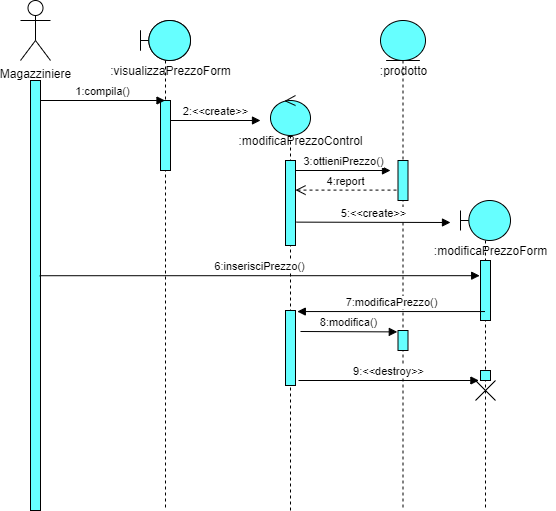

The diagram above was exported from draw.io. Its source (the exported page's mxGraphModel, read from the mxfile embedded in the PNG):
<mxGraphModel dx="1888" dy="624" grid="1" gridSize="10" guides="1" tooltips="1" connect="1" arrows="1" fold="1" page="1" pageScale="1" pageWidth="850" pageHeight="1100" math="0" shadow="0">
  <root>
    <mxCell id="0" />
    <mxCell id="1" parent="0" />
    <mxCell id="HlLBQvK61AQUnWPgm96b-3" value="Magazziniere" style="shape=umlActor;verticalLabelPosition=bottom;verticalAlign=top;html=1;" parent="1" vertex="1">
      <mxGeometry x="-820" y="40" width="30" height="60" as="geometry" />
    </mxCell>
    <mxCell id="HlLBQvK61AQUnWPgm96b-4" value="" style="html=1;points=[];perimeter=orthogonalPerimeter;fillColor=#66FFFF;" parent="1" vertex="1">
      <mxGeometry x="-810" y="120" width="10" height="430" as="geometry" />
    </mxCell>
    <mxCell id="HlLBQvK61AQUnWPgm96b-5" value="" style="shape=umlBoundary;whiteSpace=wrap;html=1;fillColor=#66FFFF;" parent="1" vertex="1">
      <mxGeometry x="-700" y="60" width="50" height="40" as="geometry" />
    </mxCell>
    <mxCell id="HlLBQvK61AQUnWPgm96b-6" value=":visualizzaPrezzoForm" style="text;html=1;align=center;verticalAlign=middle;resizable=0;points=[];autosize=1;" parent="1" vertex="1">
      <mxGeometry x="-740" y="100" width="140" height="20" as="geometry" />
    </mxCell>
    <mxCell id="HlLBQvK61AQUnWPgm96b-7" value="" style="shape=umlLifeline;participant=umlBoundary;perimeter=lifelinePerimeter;whiteSpace=wrap;html=1;container=1;collapsible=0;recursiveResize=0;verticalAlign=top;spacingTop=36;outlineConnect=0;fillColor=#66FFFF;" parent="1" vertex="1">
      <mxGeometry x="-700" y="60" width="50" height="490" as="geometry" />
    </mxCell>
    <mxCell id="HlLBQvK61AQUnWPgm96b-9" value="" style="html=1;points=[];perimeter=orthogonalPerimeter;fillColor=#66FFFF;" parent="HlLBQvK61AQUnWPgm96b-7" vertex="1">
      <mxGeometry x="20" y="80" width="10" height="70" as="geometry" />
    </mxCell>
    <mxCell id="HlLBQvK61AQUnWPgm96b-8" value="1:compila()" style="html=1;verticalAlign=bottom;endArrow=block;" parent="1" target="HlLBQvK61AQUnWPgm96b-7" edge="1">
      <mxGeometry width="80" relative="1" as="geometry">
        <mxPoint x="-800" y="140" as="sourcePoint" />
        <mxPoint x="-720" y="140" as="targetPoint" />
      </mxGeometry>
    </mxCell>
    <mxCell id="HlLBQvK61AQUnWPgm96b-10" value="" style="shape=umlLifeline;participant=umlControl;perimeter=lifelinePerimeter;whiteSpace=wrap;html=1;container=1;collapsible=0;recursiveResize=0;verticalAlign=top;spacingTop=36;outlineConnect=0;fillColor=#66FFFF;" parent="1" vertex="1">
      <mxGeometry x="-570" y="135" width="40" height="415" as="geometry" />
    </mxCell>
    <mxCell id="HlLBQvK61AQUnWPgm96b-14" value="" style="html=1;points=[];perimeter=orthogonalPerimeter;fillColor=#66FFFF;" parent="HlLBQvK61AQUnWPgm96b-10" vertex="1">
      <mxGeometry x="15" y="65" width="10" height="85" as="geometry" />
    </mxCell>
    <mxCell id="otHFUGjj3qC3hwO7YCQq-4" value="" style="html=1;points=[];perimeter=orthogonalPerimeter;fillColor=#66FFFF;" parent="HlLBQvK61AQUnWPgm96b-10" vertex="1">
      <mxGeometry x="15" y="215" width="10" height="75" as="geometry" />
    </mxCell>
    <mxCell id="HlLBQvK61AQUnWPgm96b-11" value="2:&amp;lt;&amp;lt;create&amp;gt;&amp;gt;" style="html=1;verticalAlign=bottom;endArrow=block;" parent="1" edge="1">
      <mxGeometry width="80" relative="1" as="geometry">
        <mxPoint x="-670" y="160" as="sourcePoint" />
        <mxPoint x="-580" y="160" as="targetPoint" />
      </mxGeometry>
    </mxCell>
    <mxCell id="HlLBQvK61AQUnWPgm96b-12" value=":modificaPrezzoControl" style="text;html=1;align=center;verticalAlign=middle;resizable=0;points=[];autosize=1;" parent="1" vertex="1">
      <mxGeometry x="-610" y="170" width="140" height="20" as="geometry" />
    </mxCell>
    <mxCell id="HlLBQvK61AQUnWPgm96b-15" value="" style="shape=umlLifeline;participant=umlEntity;perimeter=lifelinePerimeter;whiteSpace=wrap;html=1;container=1;collapsible=0;recursiveResize=0;verticalAlign=top;spacingTop=36;outlineConnect=0;fillColor=#66FFFF;" parent="1" vertex="1">
      <mxGeometry x="-460" y="60" width="45" height="490" as="geometry" />
    </mxCell>
    <mxCell id="HlLBQvK61AQUnWPgm96b-17" value=":prodotto" style="text;html=1;align=center;verticalAlign=middle;resizable=0;points=[];autosize=1;" parent="HlLBQvK61AQUnWPgm96b-15" vertex="1">
      <mxGeometry x="-7.5" y="40" width="60" height="20" as="geometry" />
    </mxCell>
    <mxCell id="HlLBQvK61AQUnWPgm96b-44" value="" style="html=1;points=[];perimeter=orthogonalPerimeter;fillColor=#66FFFF;" parent="HlLBQvK61AQUnWPgm96b-15" vertex="1">
      <mxGeometry x="17.5" y="140" width="10" height="40" as="geometry" />
    </mxCell>
    <mxCell id="otHFUGjj3qC3hwO7YCQq-5" value="" style="html=1;points=[];perimeter=orthogonalPerimeter;fillColor=#66FFFF;" parent="HlLBQvK61AQUnWPgm96b-15" vertex="1">
      <mxGeometry x="17.5" y="310" width="10" height="20" as="geometry" />
    </mxCell>
    <mxCell id="HlLBQvK61AQUnWPgm96b-16" value="3:ottieniPrezzo()" style="html=1;verticalAlign=bottom;endArrow=block;" parent="1" source="HlLBQvK61AQUnWPgm96b-14" edge="1">
      <mxGeometry width="80" relative="1" as="geometry">
        <mxPoint x="-540" y="210" as="sourcePoint" />
        <mxPoint x="-450" y="210" as="targetPoint" />
      </mxGeometry>
    </mxCell>
    <mxCell id="HlLBQvK61AQUnWPgm96b-19" value="4:report" style="html=1;verticalAlign=bottom;endArrow=open;dashed=1;endSize=8;exitX=-0.15;exitY=0.74;exitDx=0;exitDy=0;exitPerimeter=0;" parent="1" source="HlLBQvK61AQUnWPgm96b-44" target="HlLBQvK61AQUnWPgm96b-14" edge="1">
      <mxGeometry relative="1" as="geometry">
        <mxPoint x="-425" y="260" as="sourcePoint" />
        <mxPoint x="-520" y="230" as="targetPoint" />
      </mxGeometry>
    </mxCell>
    <mxCell id="HlLBQvK61AQUnWPgm96b-28" value="" style="shape=umlLifeline;participant=umlBoundary;perimeter=lifelinePerimeter;whiteSpace=wrap;html=1;container=1;collapsible=0;recursiveResize=0;verticalAlign=top;spacingTop=36;outlineConnect=0;fillColor=#66FFFF;" parent="1" vertex="1">
      <mxGeometry x="-380" y="240" width="50" height="310" as="geometry" />
    </mxCell>
    <mxCell id="HlLBQvK61AQUnWPgm96b-31" value="" style="html=1;points=[];perimeter=orthogonalPerimeter;fillColor=#66FFFF;" parent="HlLBQvK61AQUnWPgm96b-28" vertex="1">
      <mxGeometry x="20" y="60" width="10" height="60" as="geometry" />
    </mxCell>
    <mxCell id="otHFUGjj3qC3hwO7YCQq-7" value="" style="html=1;points=[];perimeter=orthogonalPerimeter;fillColor=#66FFFF;" parent="HlLBQvK61AQUnWPgm96b-28" vertex="1">
      <mxGeometry x="20" y="170" width="10" height="10" as="geometry" />
    </mxCell>
    <mxCell id="otHFUGjj3qC3hwO7YCQq-9" value="" style="shape=umlDestroy;fillColor=#66FFFF;" parent="HlLBQvK61AQUnWPgm96b-28" vertex="1">
      <mxGeometry x="15" y="180" width="20" height="20" as="geometry" />
    </mxCell>
    <mxCell id="HlLBQvK61AQUnWPgm96b-29" value=":modificaPrezzoForm" style="text;html=1;align=center;verticalAlign=middle;resizable=0;points=[];autosize=1;" parent="1" vertex="1">
      <mxGeometry x="-415" y="280" width="130" height="20" as="geometry" />
    </mxCell>
    <mxCell id="HlLBQvK61AQUnWPgm96b-34" value="5:&amp;lt;&amp;lt;create&amp;gt;&amp;gt;" style="html=1;verticalAlign=bottom;endArrow=block;exitX=1.1;exitY=0.725;exitDx=0;exitDy=0;exitPerimeter=0;" parent="1" source="HlLBQvK61AQUnWPgm96b-14" edge="1">
      <mxGeometry width="80" relative="1" as="geometry">
        <mxPoint x="-230" y="390" as="sourcePoint" />
        <mxPoint x="-390" y="262" as="targetPoint" />
      </mxGeometry>
    </mxCell>
    <mxCell id="HlLBQvK61AQUnWPgm96b-39" value="8:modifica()" style="html=1;verticalAlign=bottom;endArrow=block;entryX=-0.07;entryY=0.07;entryDx=0;entryDy=0;entryPerimeter=0;" parent="1" target="otHFUGjj3qC3hwO7YCQq-5" edge="1">
      <mxGeometry width="80" relative="1" as="geometry">
        <mxPoint x="-540" y="371" as="sourcePoint" />
        <mxPoint x="-410" y="463" as="targetPoint" />
      </mxGeometry>
    </mxCell>
    <mxCell id="HlLBQvK61AQUnWPgm96b-42" value="6:inserisciPrezzo()" style="html=1;verticalAlign=bottom;endArrow=block;exitX=0.92;exitY=0.454;exitDx=0;exitDy=0;exitPerimeter=0;entryX=-0.08;entryY=0.253;entryDx=0;entryDy=0;entryPerimeter=0;" parent="1" source="HlLBQvK61AQUnWPgm96b-4" target="HlLBQvK61AQUnWPgm96b-31" edge="1">
      <mxGeometry width="80" relative="1" as="geometry">
        <mxPoint x="-800" y="350.4" as="sourcePoint" />
        <mxPoint x="-241.2" y="350" as="targetPoint" />
      </mxGeometry>
    </mxCell>
    <mxCell id="HlLBQvK61AQUnWPgm96b-46" value="7:modificaPrezzo()" style="html=1;verticalAlign=bottom;endArrow=block;entryX=1.18;entryY=0.014;entryDx=0;entryDy=0;entryPerimeter=0;" parent="1" source="HlLBQvK61AQUnWPgm96b-28" target="otHFUGjj3qC3hwO7YCQq-4" edge="1">
      <mxGeometry width="80" relative="1" as="geometry">
        <mxPoint x="-390" y="390" as="sourcePoint" />
        <mxPoint x="-520" y="350" as="targetPoint" />
      </mxGeometry>
    </mxCell>
    <mxCell id="otHFUGjj3qC3hwO7YCQq-6" value="9:&amp;lt;&amp;lt;destroy&amp;gt;&amp;gt;" style="html=1;verticalAlign=bottom;endArrow=block;entryX=-0.16;entryY=1;entryDx=0;entryDy=0;entryPerimeter=0;" parent="1" target="otHFUGjj3qC3hwO7YCQq-7" edge="1">
      <mxGeometry width="80" relative="1" as="geometry">
        <mxPoint x="-542" y="420" as="sourcePoint" />
        <mxPoint x="-370" y="416" as="targetPoint" />
      </mxGeometry>
    </mxCell>
  </root>
</mxGraphModel>